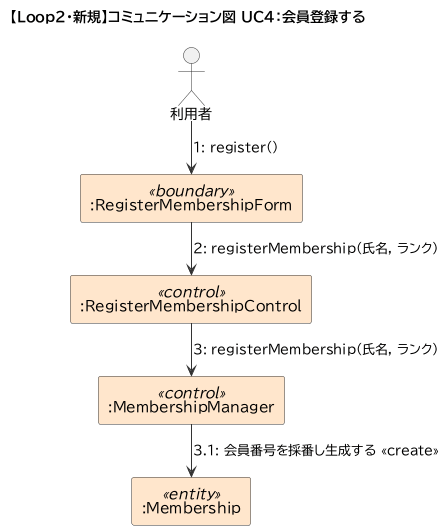

The diagram above was rendered by PlantUML. Its source (embedded in the PNG):
@startuml
!pragma layout smetana
!include _style.iuml
title 【Loop2・新規】コミュニケーション図 UC4：会員登録する

actor 利用者 as guest
rectangle ":RegisterMembershipForm" <<boundary>> as form #FFE6CC
rectangle ":RegisterMembershipControl" <<control>> as control #FFE6CC
rectangle ":MembershipManager" <<control>> as mm #FFE6CC
rectangle ":Membership" <<entity>> as ms #FFE6CC

guest --> form : 1: register()
form --> control : 2: registerMembership(氏名, ランク)
control --> mm : 3: registerMembership(氏名, ランク)
mm --> ms : 3.1: 会員番号を採番し生成する «create»
@enduml